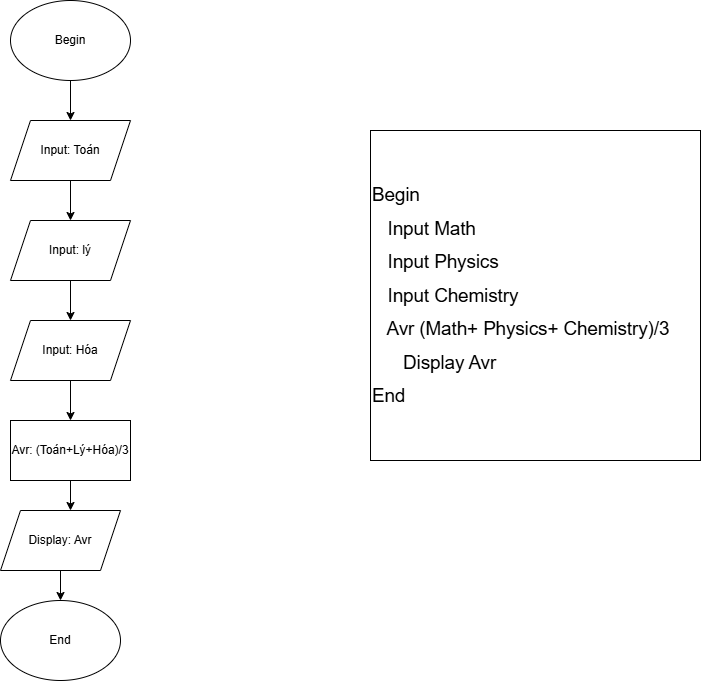

The diagram above was exported from draw.io. Its source (the exported page's mxGraphModel, read from the mxfile embedded in the PNG):
<mxGraphModel dx="1048" dy="601" grid="1" gridSize="10" guides="1" tooltips="1" connect="1" arrows="1" fold="1" page="1" pageScale="1" pageWidth="1169" pageHeight="1654" math="0" shadow="0">
  <root>
    <mxCell id="0" />
    <mxCell id="1" parent="0" />
    <mxCell id="hPA8p5O9ikLLUM6DCccQ-1" value="Begin" style="ellipse;whiteSpace=wrap;html=1;" vertex="1" parent="1">
      <mxGeometry x="160" y="40" width="120" height="80" as="geometry" />
    </mxCell>
    <mxCell id="hPA8p5O9ikLLUM6DCccQ-2" value="" style="endArrow=classic;html=1;rounded=0;exitX=0.5;exitY=1;exitDx=0;exitDy=0;" edge="1" parent="1" source="hPA8p5O9ikLLUM6DCccQ-1">
      <mxGeometry width="50" height="50" relative="1" as="geometry">
        <mxPoint x="240" y="280" as="sourcePoint" />
        <mxPoint x="220" y="160" as="targetPoint" />
      </mxGeometry>
    </mxCell>
    <mxCell id="hPA8p5O9ikLLUM6DCccQ-3" value="Input: Toán" style="shape=parallelogram;perimeter=parallelogramPerimeter;whiteSpace=wrap;html=1;fixedSize=1;" vertex="1" parent="1">
      <mxGeometry x="160" y="160" width="120" height="60" as="geometry" />
    </mxCell>
    <mxCell id="hPA8p5O9ikLLUM6DCccQ-4" value="" style="endArrow=classic;html=1;rounded=0;exitX=0.5;exitY=1;exitDx=0;exitDy=0;" edge="1" parent="1" source="hPA8p5O9ikLLUM6DCccQ-3">
      <mxGeometry width="50" height="50" relative="1" as="geometry">
        <mxPoint x="240" y="280" as="sourcePoint" />
        <mxPoint x="220" y="260" as="targetPoint" />
      </mxGeometry>
    </mxCell>
    <mxCell id="hPA8p5O9ikLLUM6DCccQ-5" value="" style="endArrow=classic;html=1;rounded=0;entryX=0.5;entryY=0;entryDx=0;entryDy=0;" edge="1" parent="1" target="hPA8p5O9ikLLUM6DCccQ-13">
      <mxGeometry width="50" height="50" relative="1" as="geometry">
        <mxPoint x="220" y="420" as="sourcePoint" />
        <mxPoint x="270" y="370" as="targetPoint" />
      </mxGeometry>
    </mxCell>
    <mxCell id="hPA8p5O9ikLLUM6DCccQ-6" value="" style="endArrow=classic;html=1;rounded=0;exitX=0.5;exitY=1;exitDx=0;exitDy=0;" edge="1" parent="1" source="hPA8p5O9ikLLUM6DCccQ-9">
      <mxGeometry width="50" height="50" relative="1" as="geometry">
        <mxPoint x="230" y="390" as="sourcePoint" />
        <mxPoint x="220" y="360" as="targetPoint" />
      </mxGeometry>
    </mxCell>
    <mxCell id="hPA8p5O9ikLLUM6DCccQ-7" value="" style="endArrow=classic;html=1;rounded=0;" edge="1" parent="1">
      <mxGeometry width="50" height="50" relative="1" as="geometry">
        <mxPoint x="220" y="520" as="sourcePoint" />
        <mxPoint x="220" y="550" as="targetPoint" />
      </mxGeometry>
    </mxCell>
    <mxCell id="hPA8p5O9ikLLUM6DCccQ-9" value="Input: lý" style="shape=parallelogram;perimeter=parallelogramPerimeter;whiteSpace=wrap;html=1;fixedSize=1;" vertex="1" parent="1">
      <mxGeometry x="160" y="260" width="120" height="60" as="geometry" />
    </mxCell>
    <mxCell id="hPA8p5O9ikLLUM6DCccQ-10" value="Display: Avr" style="shape=parallelogram;perimeter=parallelogramPerimeter;whiteSpace=wrap;html=1;fixedSize=1;" vertex="1" parent="1">
      <mxGeometry x="150" y="550" width="120" height="60" as="geometry" />
    </mxCell>
    <mxCell id="hPA8p5O9ikLLUM6DCccQ-11" value="Input: Hóa" style="shape=parallelogram;perimeter=parallelogramPerimeter;whiteSpace=wrap;html=1;fixedSize=1;" vertex="1" parent="1">
      <mxGeometry x="160" y="360" width="120" height="60" as="geometry" />
    </mxCell>
    <mxCell id="hPA8p5O9ikLLUM6DCccQ-13" value="Avr: (Toán+Lý+Hóa)/3" style="rounded=0;whiteSpace=wrap;html=1;" vertex="1" parent="1">
      <mxGeometry x="160" y="460" width="120" height="60" as="geometry" />
    </mxCell>
    <mxCell id="hPA8p5O9ikLLUM6DCccQ-14" value="" style="endArrow=classic;html=1;rounded=0;exitX=0.5;exitY=1;exitDx=0;exitDy=0;" edge="1" parent="1" source="hPA8p5O9ikLLUM6DCccQ-10">
      <mxGeometry width="50" height="50" relative="1" as="geometry">
        <mxPoint x="240" y="700" as="sourcePoint" />
        <mxPoint x="210" y="640" as="targetPoint" />
      </mxGeometry>
    </mxCell>
    <mxCell id="hPA8p5O9ikLLUM6DCccQ-15" value="End" style="ellipse;whiteSpace=wrap;html=1;" vertex="1" parent="1">
      <mxGeometry x="150" y="640" width="120" height="80" as="geometry" />
    </mxCell>
    <mxCell id="hPA8p5O9ikLLUM6DCccQ-18" value="&lt;pre&gt;&lt;br&gt;&lt;/pre&gt;" style="text;html=1;align=center;verticalAlign=middle;resizable=0;points=[];autosize=1;strokeColor=none;fillColor=none;" vertex="1" parent="1">
      <mxGeometry x="610" y="58" width="20" height="50" as="geometry" />
    </mxCell>
    <mxCell id="hPA8p5O9ikLLUM6DCccQ-28" value="&lt;p class=&quot;MsoNormal&quot;&gt;&lt;span style=&quot;font-size:14.0pt;line-height:115%;font-family:&amp;lt;br/&amp;gt;&amp;quot;Times New Roman&amp;quot;,serif;mso-ascii-theme-font:major-latin;mso-hansi-theme-font:&amp;lt;br/&amp;gt;major-latin;mso-bidi-theme-font:major-latin&quot;&gt;Begin&lt;/span&gt;&lt;/p&gt;&lt;p class=&quot;MsoNormal&quot;&gt;&lt;span style=&quot;font-size:14.0pt;line-height:115%;font-family:&amp;lt;br/&amp;gt;&amp;quot;Times New Roman&amp;quot;,serif;mso-ascii-theme-font:major-latin;mso-hansi-theme-font:&amp;lt;br/&amp;gt;major-latin;mso-bidi-theme-font:major-latin&quot;&gt;&amp;nbsp; &amp;nbsp;Input Math&lt;/span&gt;&lt;/p&gt;&lt;p class=&quot;MsoNormal&quot;&gt;&lt;span style=&quot;font-size:14.0pt;line-height:115%;font-family:&amp;lt;br/&amp;gt;&amp;quot;Times New Roman&amp;quot;,serif;mso-ascii-theme-font:major-latin;mso-hansi-theme-font:&amp;lt;br/&amp;gt;major-latin;mso-bidi-theme-font:major-latin&quot;&gt;&amp;nbsp; &amp;nbsp;Input Physics&lt;/span&gt;&lt;/p&gt;&lt;p class=&quot;MsoNormal&quot;&gt;&lt;span style=&quot;font-size:14.0pt;line-height:115%;font-family:&amp;lt;br/&amp;gt;&amp;quot;Times New Roman&amp;quot;,serif;mso-ascii-theme-font:major-latin;mso-hansi-theme-font:&amp;lt;br/&amp;gt;major-latin;mso-bidi-theme-font:major-latin&quot;&gt;&amp;nbsp; &amp;nbsp;Input Chemistry&lt;/span&gt;&lt;/p&gt;&lt;p class=&quot;MsoNormal&quot;&gt;&lt;span style=&quot;font-size:14.0pt;line-height:115%;font-family:&amp;lt;br/&amp;gt;&amp;quot;Times New Roman&amp;quot;,serif;mso-ascii-theme-font:major-latin;mso-hansi-theme-font:&amp;lt;br/&amp;gt;major-latin;mso-bidi-theme-font:major-latin&quot;&gt;&amp;nbsp; &amp;nbsp;Avr (Math+ Physics+ Chemistry)/3&lt;/span&gt;&lt;/p&gt;&lt;p class=&quot;MsoNormal&quot;&gt;&lt;span style=&quot;font-size:14.0pt;line-height:115%;font-family:&amp;lt;br/&amp;gt;&amp;quot;Times New Roman&amp;quot;,serif;mso-ascii-theme-font:major-latin;mso-hansi-theme-font:&amp;lt;br/&amp;gt;major-latin;mso-bidi-theme-font:major-latin&quot;&gt;&amp;nbsp;&amp;nbsp;&amp;nbsp;&amp;nbsp;&amp;nbsp; Display Avr&lt;/span&gt;&lt;/p&gt;&lt;p class=&quot;MsoNormal&quot;&gt;&lt;span style=&quot;font-size:14.0pt;line-height:115%;font-family:&amp;lt;br/&amp;gt;&amp;quot;Times New Roman&amp;quot;,serif;mso-ascii-theme-font:major-latin;mso-hansi-theme-font:&amp;lt;br/&amp;gt;major-latin;mso-bidi-theme-font:major-latin&quot;&gt;End&lt;/span&gt;&lt;/p&gt;" style="whiteSpace=wrap;html=1;aspect=fixed;align=left;" vertex="1" parent="1">
      <mxGeometry x="520" y="170" width="330" height="330" as="geometry" />
    </mxCell>
  </root>
</mxGraphModel>